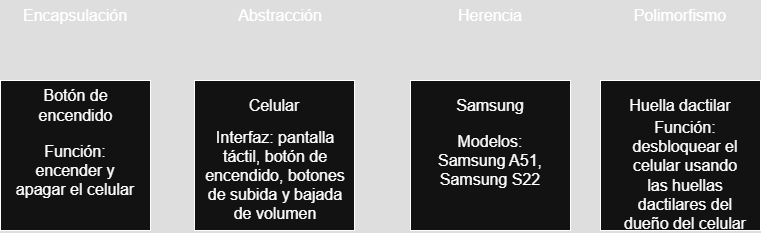

The diagram above was exported from draw.io. Its source (the exported page's mxGraphModel, read from the mxfile embedded in the PNG):
<mxGraphModel dx="988" dy="535" grid="1" gridSize="10" guides="1" tooltips="1" connect="1" arrows="1" fold="1" page="1" pageScale="1" pageWidth="827" pageHeight="1169" math="0" shadow="0">
  <root>
    <mxCell id="0" />
    <mxCell id="1" parent="0" />
    <mxCell id="PJIyf_zd7t_z79XDQOop-1" value="" style="rounded=0;whiteSpace=wrap;html=1;" vertex="1" parent="1">
      <mxGeometry x="60" y="230" width="150" height="150" as="geometry" />
    </mxCell>
    <mxCell id="PJIyf_zd7t_z79XDQOop-3" value="Encapsulación" style="text;strokeColor=none;fillColor=none;html=1;align=center;verticalAlign=middle;whiteSpace=wrap;rounded=0;fontSize=16;" vertex="1" parent="1">
      <mxGeometry x="105" y="150" width="60" height="30" as="geometry" />
    </mxCell>
    <mxCell id="PJIyf_zd7t_z79XDQOop-4" value="Botón de encendido" style="text;strokeColor=none;fillColor=none;html=1;align=center;verticalAlign=middle;whiteSpace=wrap;rounded=0;fontSize=16;" vertex="1" parent="1">
      <mxGeometry x="97.5" y="240" width="75" height="30" as="geometry" />
    </mxCell>
    <mxCell id="PJIyf_zd7t_z79XDQOop-5" value="Función: encender y apagar el celular" style="text;strokeColor=none;fillColor=none;html=1;align=center;verticalAlign=middle;whiteSpace=wrap;rounded=0;fontSize=16;" vertex="1" parent="1">
      <mxGeometry x="70" y="290" width="130" height="60" as="geometry" />
    </mxCell>
    <mxCell id="PJIyf_zd7t_z79XDQOop-6" value="Abstracción" style="text;strokeColor=none;fillColor=none;html=1;align=center;verticalAlign=middle;whiteSpace=wrap;rounded=0;fontSize=16;" vertex="1" parent="1">
      <mxGeometry x="310" y="150" width="60" height="30" as="geometry" />
    </mxCell>
    <mxCell id="PJIyf_zd7t_z79XDQOop-7" value="" style="rounded=0;whiteSpace=wrap;html=1;" vertex="1" parent="1">
      <mxGeometry x="254" y="230" width="160" height="150" as="geometry" />
    </mxCell>
    <mxCell id="PJIyf_zd7t_z79XDQOop-8" value="Celular" style="text;strokeColor=none;fillColor=none;html=1;align=center;verticalAlign=middle;whiteSpace=wrap;rounded=0;fontSize=16;" vertex="1" parent="1">
      <mxGeometry x="304" y="240" width="60" height="30" as="geometry" />
    </mxCell>
    <mxCell id="PJIyf_zd7t_z79XDQOop-9" value="Interfaz: pantalla táctil, botón de encendido, botones de subida y bajada de volumen" style="text;strokeColor=none;fillColor=none;html=1;align=center;verticalAlign=middle;whiteSpace=wrap;rounded=0;fontSize=16;" vertex="1" parent="1">
      <mxGeometry x="260" y="280" width="150" height="90" as="geometry" />
    </mxCell>
    <mxCell id="PJIyf_zd7t_z79XDQOop-10" value="" style="rounded=0;whiteSpace=wrap;html=1;" vertex="1" parent="1">
      <mxGeometry x="470" y="230" width="160" height="150" as="geometry" />
    </mxCell>
    <mxCell id="PJIyf_zd7t_z79XDQOop-11" value="Herencia" style="text;strokeColor=none;fillColor=none;html=1;align=center;verticalAlign=middle;whiteSpace=wrap;rounded=0;fontSize=16;" vertex="1" parent="1">
      <mxGeometry x="520" y="150" width="60" height="30" as="geometry" />
    </mxCell>
    <mxCell id="PJIyf_zd7t_z79XDQOop-12" value="Samsung" style="text;strokeColor=none;fillColor=none;html=1;align=center;verticalAlign=middle;whiteSpace=wrap;rounded=0;fontSize=16;" vertex="1" parent="1">
      <mxGeometry x="520" y="240" width="60" height="30" as="geometry" />
    </mxCell>
    <mxCell id="PJIyf_zd7t_z79XDQOop-13" value="Modelos: Samsung A51, Samsung S22" style="text;strokeColor=none;fillColor=none;html=1;align=center;verticalAlign=middle;whiteSpace=wrap;rounded=0;fontSize=16;" vertex="1" parent="1">
      <mxGeometry x="485" y="280" width="130" height="60" as="geometry" />
    </mxCell>
    <mxCell id="PJIyf_zd7t_z79XDQOop-14" value="" style="rounded=0;whiteSpace=wrap;html=1;" vertex="1" parent="1">
      <mxGeometry x="660" y="230" width="160" height="150" as="geometry" />
    </mxCell>
    <mxCell id="PJIyf_zd7t_z79XDQOop-15" value="Polimorfismo" style="text;strokeColor=none;fillColor=none;html=1;align=center;verticalAlign=middle;whiteSpace=wrap;rounded=0;fontSize=16;" vertex="1" parent="1">
      <mxGeometry x="710" y="150" width="60" height="30" as="geometry" />
    </mxCell>
    <mxCell id="PJIyf_zd7t_z79XDQOop-16" value="Huella dactilar" style="text;strokeColor=none;fillColor=none;html=1;align=center;verticalAlign=middle;whiteSpace=wrap;rounded=0;fontSize=16;" vertex="1" parent="1">
      <mxGeometry x="680" y="240" width="120" height="30" as="geometry" />
    </mxCell>
    <mxCell id="PJIyf_zd7t_z79XDQOop-17" value="Función: desbloquear el celular usando las huellas dactilares del dueño del celular" style="text;strokeColor=none;fillColor=none;html=1;align=center;verticalAlign=middle;whiteSpace=wrap;rounded=0;fontSize=16;" vertex="1" parent="1">
      <mxGeometry x="680" y="290" width="130" height="70" as="geometry" />
    </mxCell>
  </root>
</mxGraphModel>